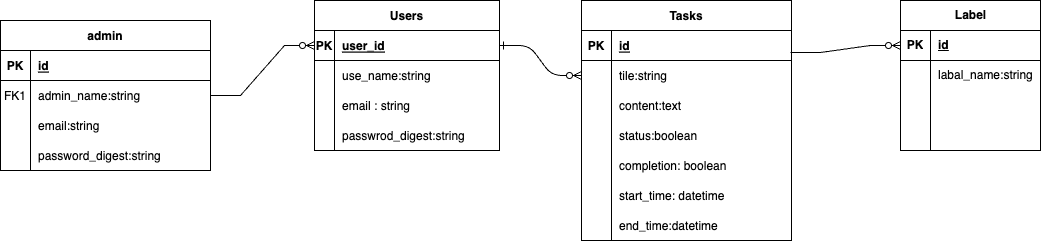

The diagram above was exported from draw.io. Its source (the exported page's mxGraphModel, read from the mxfile embedded in the PNG):
<mxGraphModel dx="1153" dy="1136" grid="1" gridSize="10" guides="1" tooltips="1" connect="1" arrows="1" fold="1" page="1" pageScale="1" pageWidth="1100" pageHeight="850" math="0" shadow="0" extFonts="Permanent Marker^https://fonts.googleapis.com/css?family=Permanent+Marker">
  <root>
    <mxCell id="0" />
    <mxCell id="1" parent="0" />
    <mxCell id="C-vyLk0tnHw3VtMMgP7b-1" value="" style="edgeStyle=entityRelationEdgeStyle;endArrow=ERzeroToMany;startArrow=ERone;endFill=1;startFill=0;" parent="1" source="C-vyLk0tnHw3VtMMgP7b-24" target="C-vyLk0tnHw3VtMMgP7b-6" edge="1">
      <mxGeometry width="100" height="100" relative="1" as="geometry">
        <mxPoint x="340" y="720" as="sourcePoint" />
        <mxPoint x="440" y="620" as="targetPoint" />
      </mxGeometry>
    </mxCell>
    <mxCell id="C-vyLk0tnHw3VtMMgP7b-2" value="Tasks" style="shape=table;startSize=30;container=1;collapsible=1;childLayout=tableLayout;fixedRows=1;rowLines=0;fontStyle=1;align=center;resizeLast=1;" parent="1" vertex="1">
      <mxGeometry x="601" y="250" width="210" height="240" as="geometry">
        <mxRectangle x="440" y="240" width="70" height="30" as="alternateBounds" />
      </mxGeometry>
    </mxCell>
    <mxCell id="C-vyLk0tnHw3VtMMgP7b-3" value="" style="shape=partialRectangle;collapsible=0;dropTarget=0;pointerEvents=0;fillColor=none;points=[[0,0.5],[1,0.5]];portConstraint=eastwest;top=0;left=0;right=0;bottom=1;" parent="C-vyLk0tnHw3VtMMgP7b-2" vertex="1">
      <mxGeometry y="30" width="210" height="30" as="geometry" />
    </mxCell>
    <mxCell id="C-vyLk0tnHw3VtMMgP7b-4" value="PK" style="shape=partialRectangle;overflow=hidden;connectable=0;fillColor=none;top=0;left=0;bottom=0;right=0;fontStyle=1;" parent="C-vyLk0tnHw3VtMMgP7b-3" vertex="1">
      <mxGeometry width="30" height="30" as="geometry">
        <mxRectangle width="30" height="30" as="alternateBounds" />
      </mxGeometry>
    </mxCell>
    <mxCell id="C-vyLk0tnHw3VtMMgP7b-5" value="id" style="shape=partialRectangle;overflow=hidden;connectable=0;fillColor=none;top=0;left=0;bottom=0;right=0;align=left;spacingLeft=6;fontStyle=5;" parent="C-vyLk0tnHw3VtMMgP7b-3" vertex="1">
      <mxGeometry x="30" width="180" height="30" as="geometry">
        <mxRectangle width="180" height="30" as="alternateBounds" />
      </mxGeometry>
    </mxCell>
    <mxCell id="C-vyLk0tnHw3VtMMgP7b-6" value="" style="shape=partialRectangle;collapsible=0;dropTarget=0;pointerEvents=0;fillColor=none;points=[[0,0.5],[1,0.5]];portConstraint=eastwest;top=0;left=0;right=0;bottom=0;" parent="C-vyLk0tnHw3VtMMgP7b-2" vertex="1">
      <mxGeometry y="60" width="210" height="30" as="geometry" />
    </mxCell>
    <mxCell id="C-vyLk0tnHw3VtMMgP7b-7" value="" style="shape=partialRectangle;overflow=hidden;connectable=0;fillColor=none;top=0;left=0;bottom=0;right=0;" parent="C-vyLk0tnHw3VtMMgP7b-6" vertex="1">
      <mxGeometry width="30" height="30" as="geometry">
        <mxRectangle width="30" height="30" as="alternateBounds" />
      </mxGeometry>
    </mxCell>
    <mxCell id="C-vyLk0tnHw3VtMMgP7b-8" value="tile:string" style="shape=partialRectangle;overflow=hidden;connectable=0;fillColor=none;top=0;left=0;bottom=0;right=0;align=left;spacingLeft=6;" parent="C-vyLk0tnHw3VtMMgP7b-6" vertex="1">
      <mxGeometry x="30" width="180" height="30" as="geometry">
        <mxRectangle width="180" height="30" as="alternateBounds" />
      </mxGeometry>
    </mxCell>
    <mxCell id="C-vyLk0tnHw3VtMMgP7b-9" value="" style="shape=partialRectangle;collapsible=0;dropTarget=0;pointerEvents=0;fillColor=none;points=[[0,0.5],[1,0.5]];portConstraint=eastwest;top=0;left=0;right=0;bottom=0;" parent="C-vyLk0tnHw3VtMMgP7b-2" vertex="1">
      <mxGeometry y="90" width="210" height="30" as="geometry" />
    </mxCell>
    <mxCell id="C-vyLk0tnHw3VtMMgP7b-10" value="" style="shape=partialRectangle;overflow=hidden;connectable=0;fillColor=none;top=0;left=0;bottom=0;right=0;" parent="C-vyLk0tnHw3VtMMgP7b-9" vertex="1">
      <mxGeometry width="30" height="30" as="geometry">
        <mxRectangle width="30" height="30" as="alternateBounds" />
      </mxGeometry>
    </mxCell>
    <mxCell id="C-vyLk0tnHw3VtMMgP7b-11" value="content:text" style="shape=partialRectangle;overflow=hidden;connectable=0;fillColor=none;top=0;left=0;bottom=0;right=0;align=left;spacingLeft=6;" parent="C-vyLk0tnHw3VtMMgP7b-9" vertex="1">
      <mxGeometry x="30" width="180" height="30" as="geometry">
        <mxRectangle width="180" height="30" as="alternateBounds" />
      </mxGeometry>
    </mxCell>
    <mxCell id="bYHPMBfQfMWCElk-Wnwt-8" style="shape=partialRectangle;collapsible=0;dropTarget=0;pointerEvents=0;fillColor=none;points=[[0,0.5],[1,0.5]];portConstraint=eastwest;top=0;left=0;right=0;bottom=0;" parent="C-vyLk0tnHw3VtMMgP7b-2" vertex="1">
      <mxGeometry y="120" width="210" height="30" as="geometry" />
    </mxCell>
    <mxCell id="bYHPMBfQfMWCElk-Wnwt-9" style="shape=partialRectangle;overflow=hidden;connectable=0;fillColor=none;top=0;left=0;bottom=0;right=0;" parent="bYHPMBfQfMWCElk-Wnwt-8" vertex="1">
      <mxGeometry width="30" height="30" as="geometry">
        <mxRectangle width="30" height="30" as="alternateBounds" />
      </mxGeometry>
    </mxCell>
    <mxCell id="bYHPMBfQfMWCElk-Wnwt-10" value="status:boolean" style="shape=partialRectangle;overflow=hidden;connectable=0;fillColor=none;top=0;left=0;bottom=0;right=0;align=left;spacingLeft=6;" parent="bYHPMBfQfMWCElk-Wnwt-8" vertex="1">
      <mxGeometry x="30" width="180" height="30" as="geometry">
        <mxRectangle width="180" height="30" as="alternateBounds" />
      </mxGeometry>
    </mxCell>
    <mxCell id="bYHPMBfQfMWCElk-Wnwt-22" style="shape=partialRectangle;collapsible=0;dropTarget=0;pointerEvents=0;fillColor=none;points=[[0,0.5],[1,0.5]];portConstraint=eastwest;top=0;left=0;right=0;bottom=0;" parent="C-vyLk0tnHw3VtMMgP7b-2" vertex="1">
      <mxGeometry y="150" width="210" height="30" as="geometry" />
    </mxCell>
    <mxCell id="bYHPMBfQfMWCElk-Wnwt-23" style="shape=partialRectangle;overflow=hidden;connectable=0;fillColor=none;top=0;left=0;bottom=0;right=0;" parent="bYHPMBfQfMWCElk-Wnwt-22" vertex="1">
      <mxGeometry width="30" height="30" as="geometry">
        <mxRectangle width="30" height="30" as="alternateBounds" />
      </mxGeometry>
    </mxCell>
    <mxCell id="bYHPMBfQfMWCElk-Wnwt-24" value="completion: boolean" style="shape=partialRectangle;overflow=hidden;connectable=0;fillColor=none;top=0;left=0;bottom=0;right=0;align=left;spacingLeft=6;" parent="bYHPMBfQfMWCElk-Wnwt-22" vertex="1">
      <mxGeometry x="30" width="180" height="30" as="geometry">
        <mxRectangle width="180" height="30" as="alternateBounds" />
      </mxGeometry>
    </mxCell>
    <mxCell id="bYHPMBfQfMWCElk-Wnwt-25" style="shape=partialRectangle;collapsible=0;dropTarget=0;pointerEvents=0;fillColor=none;points=[[0,0.5],[1,0.5]];portConstraint=eastwest;top=0;left=0;right=0;bottom=0;" parent="C-vyLk0tnHw3VtMMgP7b-2" vertex="1">
      <mxGeometry y="180" width="210" height="30" as="geometry" />
    </mxCell>
    <mxCell id="bYHPMBfQfMWCElk-Wnwt-26" style="shape=partialRectangle;overflow=hidden;connectable=0;fillColor=none;top=0;left=0;bottom=0;right=0;" parent="bYHPMBfQfMWCElk-Wnwt-25" vertex="1">
      <mxGeometry width="30" height="30" as="geometry">
        <mxRectangle width="30" height="30" as="alternateBounds" />
      </mxGeometry>
    </mxCell>
    <mxCell id="bYHPMBfQfMWCElk-Wnwt-27" value="start_time: datetime" style="shape=partialRectangle;overflow=hidden;connectable=0;fillColor=none;top=0;left=0;bottom=0;right=0;align=left;spacingLeft=6;" parent="bYHPMBfQfMWCElk-Wnwt-25" vertex="1">
      <mxGeometry x="30" width="180" height="30" as="geometry">
        <mxRectangle width="180" height="30" as="alternateBounds" />
      </mxGeometry>
    </mxCell>
    <mxCell id="bYHPMBfQfMWCElk-Wnwt-28" style="shape=partialRectangle;collapsible=0;dropTarget=0;pointerEvents=0;fillColor=none;points=[[0,0.5],[1,0.5]];portConstraint=eastwest;top=0;left=0;right=0;bottom=0;" parent="C-vyLk0tnHw3VtMMgP7b-2" vertex="1">
      <mxGeometry y="210" width="210" height="30" as="geometry" />
    </mxCell>
    <mxCell id="bYHPMBfQfMWCElk-Wnwt-29" style="shape=partialRectangle;overflow=hidden;connectable=0;fillColor=none;top=0;left=0;bottom=0;right=0;" parent="bYHPMBfQfMWCElk-Wnwt-28" vertex="1">
      <mxGeometry width="30" height="30" as="geometry">
        <mxRectangle width="30" height="30" as="alternateBounds" />
      </mxGeometry>
    </mxCell>
    <mxCell id="bYHPMBfQfMWCElk-Wnwt-30" value="end_time:datetime" style="shape=partialRectangle;overflow=hidden;connectable=0;fillColor=none;top=0;left=0;bottom=0;right=0;align=left;spacingLeft=6;" parent="bYHPMBfQfMWCElk-Wnwt-28" vertex="1">
      <mxGeometry x="30" width="180" height="30" as="geometry">
        <mxRectangle width="180" height="30" as="alternateBounds" />
      </mxGeometry>
    </mxCell>
    <mxCell id="C-vyLk0tnHw3VtMMgP7b-13" value="admin" style="shape=table;startSize=30;container=1;collapsible=1;childLayout=tableLayout;fixedRows=1;rowLines=0;fontStyle=1;align=center;resizeLast=1;" parent="1" vertex="1">
      <mxGeometry x="20" y="270" width="210" height="150" as="geometry" />
    </mxCell>
    <mxCell id="C-vyLk0tnHw3VtMMgP7b-14" value="" style="shape=partialRectangle;collapsible=0;dropTarget=0;pointerEvents=0;fillColor=none;points=[[0,0.5],[1,0.5]];portConstraint=eastwest;top=0;left=0;right=0;bottom=1;" parent="C-vyLk0tnHw3VtMMgP7b-13" vertex="1">
      <mxGeometry y="30" width="210" height="30" as="geometry" />
    </mxCell>
    <mxCell id="C-vyLk0tnHw3VtMMgP7b-15" value="PK" style="shape=partialRectangle;overflow=hidden;connectable=0;fillColor=none;top=0;left=0;bottom=0;right=0;fontStyle=1;" parent="C-vyLk0tnHw3VtMMgP7b-14" vertex="1">
      <mxGeometry width="30" height="30" as="geometry">
        <mxRectangle width="30" height="30" as="alternateBounds" />
      </mxGeometry>
    </mxCell>
    <mxCell id="C-vyLk0tnHw3VtMMgP7b-16" value="id" style="shape=partialRectangle;overflow=hidden;connectable=0;fillColor=none;top=0;left=0;bottom=0;right=0;align=left;spacingLeft=6;fontStyle=5;" parent="C-vyLk0tnHw3VtMMgP7b-14" vertex="1">
      <mxGeometry x="30" width="180" height="30" as="geometry">
        <mxRectangle width="180" height="30" as="alternateBounds" />
      </mxGeometry>
    </mxCell>
    <mxCell id="C-vyLk0tnHw3VtMMgP7b-17" value="" style="shape=partialRectangle;collapsible=0;dropTarget=0;pointerEvents=0;fillColor=none;points=[[0,0.5],[1,0.5]];portConstraint=eastwest;top=0;left=0;right=0;bottom=0;" parent="C-vyLk0tnHw3VtMMgP7b-13" vertex="1">
      <mxGeometry y="60" width="210" height="30" as="geometry" />
    </mxCell>
    <mxCell id="C-vyLk0tnHw3VtMMgP7b-18" value="FK1" style="shape=partialRectangle;overflow=hidden;connectable=0;fillColor=none;top=0;left=0;bottom=0;right=0;" parent="C-vyLk0tnHw3VtMMgP7b-17" vertex="1">
      <mxGeometry width="30" height="30" as="geometry">
        <mxRectangle width="30" height="30" as="alternateBounds" />
      </mxGeometry>
    </mxCell>
    <mxCell id="C-vyLk0tnHw3VtMMgP7b-19" value="admin_name:string" style="shape=partialRectangle;overflow=hidden;connectable=0;fillColor=none;top=0;left=0;bottom=0;right=0;align=left;spacingLeft=6;" parent="C-vyLk0tnHw3VtMMgP7b-17" vertex="1">
      <mxGeometry x="30" width="180" height="30" as="geometry">
        <mxRectangle width="180" height="30" as="alternateBounds" />
      </mxGeometry>
    </mxCell>
    <mxCell id="C-vyLk0tnHw3VtMMgP7b-20" value="" style="shape=partialRectangle;collapsible=0;dropTarget=0;pointerEvents=0;fillColor=none;points=[[0,0.5],[1,0.5]];portConstraint=eastwest;top=0;left=0;right=0;bottom=0;" parent="C-vyLk0tnHw3VtMMgP7b-13" vertex="1">
      <mxGeometry y="90" width="210" height="30" as="geometry" />
    </mxCell>
    <mxCell id="C-vyLk0tnHw3VtMMgP7b-21" value="" style="shape=partialRectangle;overflow=hidden;connectable=0;fillColor=none;top=0;left=0;bottom=0;right=0;" parent="C-vyLk0tnHw3VtMMgP7b-20" vertex="1">
      <mxGeometry width="30" height="30" as="geometry">
        <mxRectangle width="30" height="30" as="alternateBounds" />
      </mxGeometry>
    </mxCell>
    <mxCell id="C-vyLk0tnHw3VtMMgP7b-22" value="email:string" style="shape=partialRectangle;overflow=hidden;connectable=0;fillColor=none;top=0;left=0;bottom=0;right=0;align=left;spacingLeft=6;" parent="C-vyLk0tnHw3VtMMgP7b-20" vertex="1">
      <mxGeometry x="30" width="180" height="30" as="geometry">
        <mxRectangle width="180" height="30" as="alternateBounds" />
      </mxGeometry>
    </mxCell>
    <mxCell id="bYHPMBfQfMWCElk-Wnwt-17" style="shape=partialRectangle;collapsible=0;dropTarget=0;pointerEvents=0;fillColor=none;points=[[0,0.5],[1,0.5]];portConstraint=eastwest;top=0;left=0;right=0;bottom=0;" parent="C-vyLk0tnHw3VtMMgP7b-13" vertex="1">
      <mxGeometry y="120" width="210" height="30" as="geometry" />
    </mxCell>
    <mxCell id="bYHPMBfQfMWCElk-Wnwt-18" style="shape=partialRectangle;overflow=hidden;connectable=0;fillColor=none;top=0;left=0;bottom=0;right=0;" parent="bYHPMBfQfMWCElk-Wnwt-17" vertex="1">
      <mxGeometry width="30" height="30" as="geometry">
        <mxRectangle width="30" height="30" as="alternateBounds" />
      </mxGeometry>
    </mxCell>
    <mxCell id="bYHPMBfQfMWCElk-Wnwt-19" value="password_digest:string" style="shape=partialRectangle;overflow=hidden;connectable=0;fillColor=none;top=0;left=0;bottom=0;right=0;align=left;spacingLeft=6;" parent="bYHPMBfQfMWCElk-Wnwt-17" vertex="1">
      <mxGeometry x="30" width="180" height="30" as="geometry">
        <mxRectangle width="180" height="30" as="alternateBounds" />
      </mxGeometry>
    </mxCell>
    <mxCell id="C-vyLk0tnHw3VtMMgP7b-23" value="Users" style="shape=table;startSize=30;container=1;collapsible=1;childLayout=tableLayout;fixedRows=1;rowLines=0;fontStyle=1;align=center;resizeLast=1;" parent="1" vertex="1">
      <mxGeometry x="334" y="250" width="185" height="150" as="geometry" />
    </mxCell>
    <mxCell id="C-vyLk0tnHw3VtMMgP7b-24" value="" style="shape=partialRectangle;collapsible=0;dropTarget=0;pointerEvents=0;fillColor=none;points=[[0,0.5],[1,0.5]];portConstraint=eastwest;top=0;left=0;right=0;bottom=1;" parent="C-vyLk0tnHw3VtMMgP7b-23" vertex="1">
      <mxGeometry y="30" width="185" height="30" as="geometry" />
    </mxCell>
    <mxCell id="C-vyLk0tnHw3VtMMgP7b-25" value="PK" style="shape=partialRectangle;overflow=hidden;connectable=0;fillColor=none;top=0;left=0;bottom=0;right=0;fontStyle=1;" parent="C-vyLk0tnHw3VtMMgP7b-24" vertex="1">
      <mxGeometry width="20" height="30" as="geometry">
        <mxRectangle width="20" height="30" as="alternateBounds" />
      </mxGeometry>
    </mxCell>
    <mxCell id="C-vyLk0tnHw3VtMMgP7b-26" value="user_id" style="shape=partialRectangle;overflow=hidden;connectable=0;fillColor=none;top=0;left=0;bottom=0;right=0;align=left;spacingLeft=6;fontStyle=5;" parent="C-vyLk0tnHw3VtMMgP7b-24" vertex="1">
      <mxGeometry x="20" width="165" height="30" as="geometry">
        <mxRectangle width="165" height="30" as="alternateBounds" />
      </mxGeometry>
    </mxCell>
    <mxCell id="C-vyLk0tnHw3VtMMgP7b-27" value="" style="shape=partialRectangle;collapsible=0;dropTarget=0;pointerEvents=0;fillColor=none;points=[[0,0.5],[1,0.5]];portConstraint=eastwest;top=0;left=0;right=0;bottom=0;" parent="C-vyLk0tnHw3VtMMgP7b-23" vertex="1">
      <mxGeometry y="60" width="185" height="30" as="geometry" />
    </mxCell>
    <mxCell id="C-vyLk0tnHw3VtMMgP7b-28" value="" style="shape=partialRectangle;overflow=hidden;connectable=0;fillColor=none;top=0;left=0;bottom=0;right=0;" parent="C-vyLk0tnHw3VtMMgP7b-27" vertex="1">
      <mxGeometry width="20" height="30" as="geometry">
        <mxRectangle width="20" height="30" as="alternateBounds" />
      </mxGeometry>
    </mxCell>
    <mxCell id="C-vyLk0tnHw3VtMMgP7b-29" value="use_name:string" style="shape=partialRectangle;overflow=hidden;connectable=0;fillColor=none;top=0;left=0;bottom=0;right=0;align=left;spacingLeft=6;" parent="C-vyLk0tnHw3VtMMgP7b-27" vertex="1">
      <mxGeometry x="20" width="165" height="30" as="geometry">
        <mxRectangle width="165" height="30" as="alternateBounds" />
      </mxGeometry>
    </mxCell>
    <mxCell id="bYHPMBfQfMWCElk-Wnwt-11" style="shape=partialRectangle;collapsible=0;dropTarget=0;pointerEvents=0;fillColor=none;points=[[0,0.5],[1,0.5]];portConstraint=eastwest;top=0;left=0;right=0;bottom=0;" parent="C-vyLk0tnHw3VtMMgP7b-23" vertex="1">
      <mxGeometry y="90" width="185" height="30" as="geometry" />
    </mxCell>
    <mxCell id="bYHPMBfQfMWCElk-Wnwt-12" style="shape=partialRectangle;overflow=hidden;connectable=0;fillColor=none;top=0;left=0;bottom=0;right=0;" parent="bYHPMBfQfMWCElk-Wnwt-11" vertex="1">
      <mxGeometry width="20" height="30" as="geometry">
        <mxRectangle width="20" height="30" as="alternateBounds" />
      </mxGeometry>
    </mxCell>
    <mxCell id="bYHPMBfQfMWCElk-Wnwt-13" value="email : string" style="shape=partialRectangle;overflow=hidden;connectable=0;fillColor=none;top=0;left=0;bottom=0;right=0;align=left;spacingLeft=6;" parent="bYHPMBfQfMWCElk-Wnwt-11" vertex="1">
      <mxGeometry x="20" width="165" height="30" as="geometry">
        <mxRectangle width="165" height="30" as="alternateBounds" />
      </mxGeometry>
    </mxCell>
    <mxCell id="bYHPMBfQfMWCElk-Wnwt-14" style="shape=partialRectangle;collapsible=0;dropTarget=0;pointerEvents=0;fillColor=none;points=[[0,0.5],[1,0.5]];portConstraint=eastwest;top=0;left=0;right=0;bottom=0;" parent="C-vyLk0tnHw3VtMMgP7b-23" vertex="1">
      <mxGeometry y="120" width="185" height="30" as="geometry" />
    </mxCell>
    <mxCell id="bYHPMBfQfMWCElk-Wnwt-15" style="shape=partialRectangle;overflow=hidden;connectable=0;fillColor=none;top=0;left=0;bottom=0;right=0;" parent="bYHPMBfQfMWCElk-Wnwt-14" vertex="1">
      <mxGeometry width="20" height="30" as="geometry">
        <mxRectangle width="20" height="30" as="alternateBounds" />
      </mxGeometry>
    </mxCell>
    <mxCell id="bYHPMBfQfMWCElk-Wnwt-16" value="passwrod_digest:string" style="shape=partialRectangle;overflow=hidden;connectable=0;fillColor=none;top=0;left=0;bottom=0;right=0;align=left;spacingLeft=6;" parent="bYHPMBfQfMWCElk-Wnwt-14" vertex="1">
      <mxGeometry x="20" width="165" height="30" as="geometry">
        <mxRectangle width="165" height="30" as="alternateBounds" />
      </mxGeometry>
    </mxCell>
    <mxCell id="bYHPMBfQfMWCElk-Wnwt-21" value="" style="edgeStyle=entityRelationEdgeStyle;fontSize=12;html=1;endArrow=ERzeroToMany;endFill=1;rounded=0;exitX=1;exitY=0.5;exitDx=0;exitDy=0;entryX=0;entryY=0.5;entryDx=0;entryDy=0;" parent="1" source="C-vyLk0tnHw3VtMMgP7b-17" target="C-vyLk0tnHw3VtMMgP7b-24" edge="1">
      <mxGeometry width="100" height="100" relative="1" as="geometry">
        <mxPoint x="200" y="410" as="sourcePoint" />
        <mxPoint x="330" y="300" as="targetPoint" />
        <Array as="points">
          <mxPoint x="70" y="10" />
        </Array>
      </mxGeometry>
    </mxCell>
    <mxCell id="30lfD42ii74gUNVQSUoC-1" value="Label" style="shape=table;startSize=30;container=1;collapsible=1;childLayout=tableLayout;fixedRows=1;rowLines=0;fontStyle=1;align=center;resizeLast=1;html=1;" vertex="1" parent="1">
      <mxGeometry x="920" y="250" width="140" height="150" as="geometry" />
    </mxCell>
    <mxCell id="30lfD42ii74gUNVQSUoC-2" value="" style="shape=tableRow;horizontal=0;startSize=0;swimlaneHead=0;swimlaneBody=0;fillColor=none;collapsible=0;dropTarget=0;points=[[0,0.5],[1,0.5]];portConstraint=eastwest;top=0;left=0;right=0;bottom=1;" vertex="1" parent="30lfD42ii74gUNVQSUoC-1">
      <mxGeometry y="30" width="140" height="30" as="geometry" />
    </mxCell>
    <mxCell id="30lfD42ii74gUNVQSUoC-3" value="PK" style="shape=partialRectangle;connectable=0;fillColor=none;top=0;left=0;bottom=0;right=0;fontStyle=1;overflow=hidden;whiteSpace=wrap;html=1;" vertex="1" parent="30lfD42ii74gUNVQSUoC-2">
      <mxGeometry width="30" height="30" as="geometry">
        <mxRectangle width="30" height="30" as="alternateBounds" />
      </mxGeometry>
    </mxCell>
    <mxCell id="30lfD42ii74gUNVQSUoC-4" value="id" style="shape=partialRectangle;connectable=0;fillColor=none;top=0;left=0;bottom=0;right=0;align=left;spacingLeft=6;fontStyle=5;overflow=hidden;whiteSpace=wrap;html=1;" vertex="1" parent="30lfD42ii74gUNVQSUoC-2">
      <mxGeometry x="30" width="110" height="30" as="geometry">
        <mxRectangle width="110" height="30" as="alternateBounds" />
      </mxGeometry>
    </mxCell>
    <mxCell id="30lfD42ii74gUNVQSUoC-5" value="" style="shape=tableRow;horizontal=0;startSize=0;swimlaneHead=0;swimlaneBody=0;fillColor=none;collapsible=0;dropTarget=0;points=[[0,0.5],[1,0.5]];portConstraint=eastwest;top=0;left=0;right=0;bottom=0;" vertex="1" parent="30lfD42ii74gUNVQSUoC-1">
      <mxGeometry y="60" width="140" height="30" as="geometry" />
    </mxCell>
    <mxCell id="30lfD42ii74gUNVQSUoC-6" value="" style="shape=partialRectangle;connectable=0;fillColor=none;top=0;left=0;bottom=0;right=0;editable=1;overflow=hidden;whiteSpace=wrap;html=1;" vertex="1" parent="30lfD42ii74gUNVQSUoC-5">
      <mxGeometry width="30" height="30" as="geometry">
        <mxRectangle width="30" height="30" as="alternateBounds" />
      </mxGeometry>
    </mxCell>
    <mxCell id="30lfD42ii74gUNVQSUoC-7" value="labal_name:string" style="shape=partialRectangle;connectable=0;fillColor=none;top=0;left=0;bottom=0;right=0;align=left;spacingLeft=6;overflow=hidden;whiteSpace=wrap;html=1;" vertex="1" parent="30lfD42ii74gUNVQSUoC-5">
      <mxGeometry x="30" width="110" height="30" as="geometry">
        <mxRectangle width="110" height="30" as="alternateBounds" />
      </mxGeometry>
    </mxCell>
    <mxCell id="30lfD42ii74gUNVQSUoC-8" value="" style="shape=tableRow;horizontal=0;startSize=0;swimlaneHead=0;swimlaneBody=0;fillColor=none;collapsible=0;dropTarget=0;points=[[0,0.5],[1,0.5]];portConstraint=eastwest;top=0;left=0;right=0;bottom=0;" vertex="1" parent="30lfD42ii74gUNVQSUoC-1">
      <mxGeometry y="90" width="140" height="30" as="geometry" />
    </mxCell>
    <mxCell id="30lfD42ii74gUNVQSUoC-9" value="" style="shape=partialRectangle;connectable=0;fillColor=none;top=0;left=0;bottom=0;right=0;editable=1;overflow=hidden;whiteSpace=wrap;html=1;" vertex="1" parent="30lfD42ii74gUNVQSUoC-8">
      <mxGeometry width="30" height="30" as="geometry">
        <mxRectangle width="30" height="30" as="alternateBounds" />
      </mxGeometry>
    </mxCell>
    <mxCell id="30lfD42ii74gUNVQSUoC-10" value="" style="shape=partialRectangle;connectable=0;fillColor=none;top=0;left=0;bottom=0;right=0;align=left;spacingLeft=6;overflow=hidden;whiteSpace=wrap;html=1;" vertex="1" parent="30lfD42ii74gUNVQSUoC-8">
      <mxGeometry x="30" width="110" height="30" as="geometry">
        <mxRectangle width="110" height="30" as="alternateBounds" />
      </mxGeometry>
    </mxCell>
    <mxCell id="30lfD42ii74gUNVQSUoC-11" value="" style="shape=tableRow;horizontal=0;startSize=0;swimlaneHead=0;swimlaneBody=0;fillColor=none;collapsible=0;dropTarget=0;points=[[0,0.5],[1,0.5]];portConstraint=eastwest;top=0;left=0;right=0;bottom=0;" vertex="1" parent="30lfD42ii74gUNVQSUoC-1">
      <mxGeometry y="120" width="140" height="30" as="geometry" />
    </mxCell>
    <mxCell id="30lfD42ii74gUNVQSUoC-12" value="" style="shape=partialRectangle;connectable=0;fillColor=none;top=0;left=0;bottom=0;right=0;editable=1;overflow=hidden;whiteSpace=wrap;html=1;" vertex="1" parent="30lfD42ii74gUNVQSUoC-11">
      <mxGeometry width="30" height="30" as="geometry">
        <mxRectangle width="30" height="30" as="alternateBounds" />
      </mxGeometry>
    </mxCell>
    <mxCell id="30lfD42ii74gUNVQSUoC-13" value="" style="shape=partialRectangle;connectable=0;fillColor=none;top=0;left=0;bottom=0;right=0;align=left;spacingLeft=6;overflow=hidden;whiteSpace=wrap;html=1;" vertex="1" parent="30lfD42ii74gUNVQSUoC-11">
      <mxGeometry x="30" width="110" height="30" as="geometry">
        <mxRectangle width="110" height="30" as="alternateBounds" />
      </mxGeometry>
    </mxCell>
    <mxCell id="30lfD42ii74gUNVQSUoC-14" value="" style="edgeStyle=entityRelationEdgeStyle;fontSize=12;html=1;endArrow=ERzeroToMany;endFill=1;rounded=0;exitX=0.995;exitY=0.733;exitDx=0;exitDy=0;entryX=0;entryY=0.5;entryDx=0;entryDy=0;exitPerimeter=0;" edge="1" parent="1" source="C-vyLk0tnHw3VtMMgP7b-3" target="30lfD42ii74gUNVQSUoC-2">
      <mxGeometry width="100" height="100" relative="1" as="geometry">
        <mxPoint x="1018.96" y="470" as="sourcePoint" />
        <mxPoint x="710" y="569.01" as="targetPoint" />
        <Array as="points">
          <mxPoint x="950" y="534.01" />
          <mxPoint x="950" y="399.01" />
        </Array>
      </mxGeometry>
    </mxCell>
  </root>
</mxGraphModel>